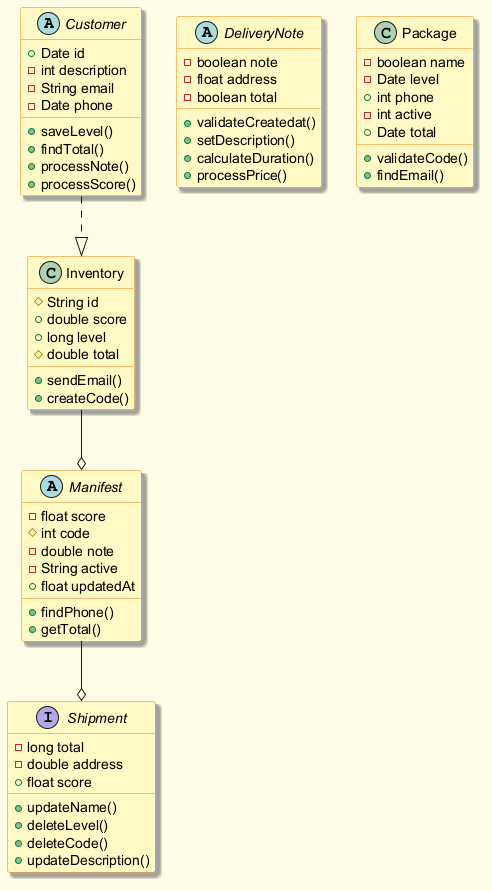

The diagram above was rendered by PlantUML. Its source (embedded in the PNG):
@startuml
skinparam backgroundColor #FFFDE7
skinparam classBackgroundColor #FFF9C4
skinparam classBorderColor #F57F17
skinparam shadowing true
abstract class Customer {
  +Date id
  -int description
  -String email
  -Date phone
  +saveLevel()
  +findTotal()
  +processNote()
  +processScore()
}
interface Shipment {
  -long total
  -double address
  +float score
  +updateName()
  +deleteLevel()
  +deleteCode()
  +updateDescription()
}
abstract class Manifest {
  -float score
  #int code
  -double note
  -String active
  +float updatedAt
  +findPhone()
  +getTotal()
}
abstract class DeliveryNote {
  -boolean note
  -float address
  -boolean total
  +validateCreatedat()
  +setDescription()
  +calculateDuration()
  +processPrice()
}
class Inventory {
  #String id
  +double score
  +long level
  #double total
  +sendEmail()
  +createCode()
}
class Package {
  -boolean name
  -Date level
  +int phone
  -int active
  +Date total
  +validateCode()
  +findEmail()
}
Customer ..|> Inventory
Manifest --o Shipment
Inventory --o Manifest
@enduml